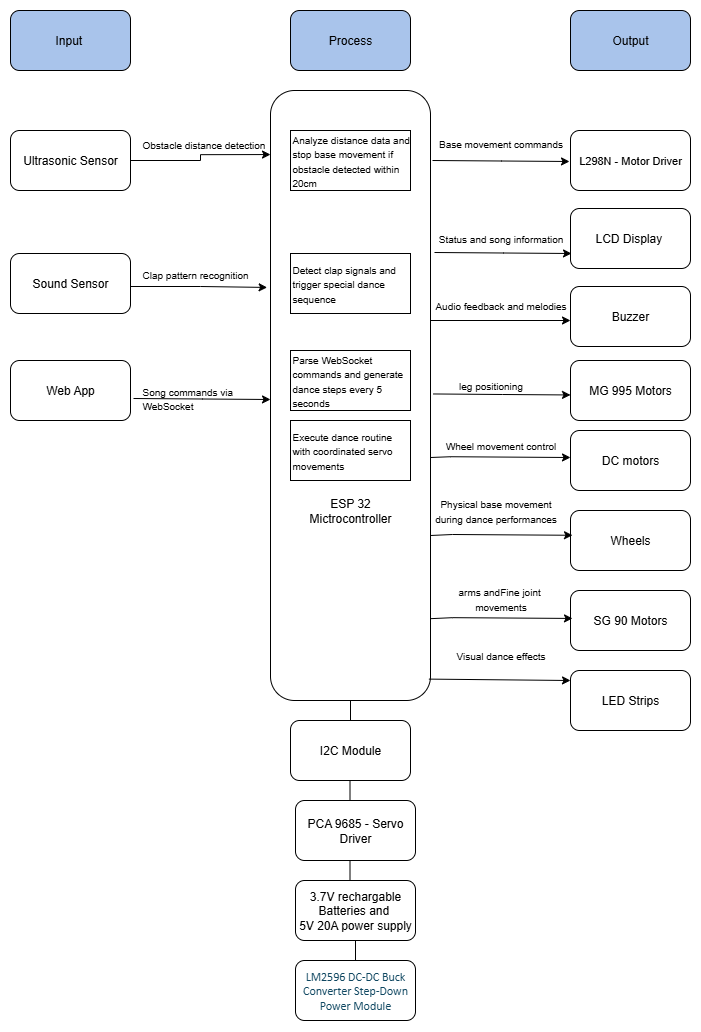

The diagram above was exported from draw.io. Its source (the exported page's mxGraphModel, read from the mxfile embedded in the PNG):
<mxGraphModel dx="2135" dy="878" grid="1" gridSize="10" guides="1" tooltips="1" connect="1" arrows="1" fold="1" page="1" pageScale="1" pageWidth="850" pageHeight="1100" math="0" shadow="0">
  <root>
    <mxCell id="0" />
    <mxCell id="1" parent="0" />
    <mxCell id="5FoRMqdMMEPbGu97NAYD-1" value="Input&amp;nbsp;" style="rounded=1;whiteSpace=wrap;html=1;fillColor=#A9C4EB;" parent="1" vertex="1">
      <mxGeometry x="80" y="40" width="120" height="60" as="geometry" />
    </mxCell>
    <mxCell id="5FoRMqdMMEPbGu97NAYD-2" value="Process" style="rounded=1;whiteSpace=wrap;html=1;fillColor=#A9C4EB;" parent="1" vertex="1">
      <mxGeometry x="360" y="40" width="120" height="60" as="geometry" />
    </mxCell>
    <mxCell id="5FoRMqdMMEPbGu97NAYD-3" value="Output" style="rounded=1;whiteSpace=wrap;html=1;fillColor=#A9C4EB;" parent="1" vertex="1">
      <mxGeometry x="640" y="40" width="120" height="60" as="geometry" />
    </mxCell>
    <mxCell id="5FoRMqdMMEPbGu97NAYD-4" value="&lt;div&gt;&lt;br&gt;&lt;/div&gt;&lt;div&gt;&lt;br&gt;&lt;/div&gt;&lt;div&gt;&lt;br&gt;&lt;/div&gt;&lt;div&gt;&lt;br&gt;&lt;/div&gt;&lt;div&gt;&lt;br&gt;&lt;/div&gt;&lt;div&gt;&lt;br&gt;&lt;/div&gt;&lt;div&gt;&lt;br&gt;&lt;/div&gt;&lt;div&gt;&lt;br&gt;&lt;/div&gt;&lt;div&gt;&lt;br&gt;&lt;/div&gt;&lt;div&gt;&lt;br&gt;&lt;/div&gt;&lt;div&gt;&lt;br&gt;&lt;/div&gt;&lt;div&gt;&lt;br&gt;&lt;/div&gt;&lt;div&gt;&lt;br&gt;&lt;/div&gt;&lt;div&gt;&lt;br&gt;&lt;/div&gt;&lt;div&gt;&lt;br&gt;&lt;/div&gt;&lt;div&gt;&lt;br&gt;&lt;/div&gt;ESP 32&lt;br&gt;Mictrocontroller" style="rounded=1;whiteSpace=wrap;html=1;" parent="1" vertex="1">
      <mxGeometry x="340" y="120" width="160" height="610" as="geometry" />
    </mxCell>
    <mxCell id="5FoRMqdMMEPbGu97NAYD-5" value="Ultrasonic Sensor" style="rounded=1;whiteSpace=wrap;html=1;" parent="1" vertex="1">
      <mxGeometry x="80" y="160" width="120" height="60" as="geometry" />
    </mxCell>
    <mxCell id="5FoRMqdMMEPbGu97NAYD-6" value="Sound Sensor" style="rounded=1;whiteSpace=wrap;html=1;" parent="1" vertex="1">
      <mxGeometry x="80" y="283" width="120" height="60" as="geometry" />
    </mxCell>
    <mxCell id="5FoRMqdMMEPbGu97NAYD-7" value="&lt;font style=&quot;font-size: 11px;&quot;&gt;L298N - Motor Driver&lt;/font&gt;" style="rounded=1;whiteSpace=wrap;html=1;" parent="1" vertex="1">
      <mxGeometry x="640" y="160" width="120" height="60" as="geometry" />
    </mxCell>
    <mxCell id="5FoRMqdMMEPbGu97NAYD-8" value="LCD Display&amp;nbsp;" style="rounded=1;whiteSpace=wrap;html=1;" parent="1" vertex="1">
      <mxGeometry x="640" y="238" width="120" height="60" as="geometry" />
    </mxCell>
    <mxCell id="5FoRMqdMMEPbGu97NAYD-10" value="Web App" style="rounded=1;whiteSpace=wrap;html=1;" parent="1" vertex="1">
      <mxGeometry x="80" y="390" width="120" height="60" as="geometry" />
    </mxCell>
    <mxCell id="5FoRMqdMMEPbGu97NAYD-11" value="PCA 9685 - Servo Driver" style="rounded=1;whiteSpace=wrap;html=1;" parent="1" vertex="1">
      <mxGeometry x="365" y="830" width="120" height="60" as="geometry" />
    </mxCell>
    <mxCell id="5FoRMqdMMEPbGu97NAYD-12" value="I2C Module" style="rounded=1;whiteSpace=wrap;html=1;" parent="1" vertex="1">
      <mxGeometry x="360" y="750" width="120" height="60" as="geometry" />
    </mxCell>
    <mxCell id="E_kH_B5sGg1W9U4nF782-1" value="Buzzer" style="rounded=1;whiteSpace=wrap;html=1;" parent="1" vertex="1">
      <mxGeometry x="640" y="316" width="120" height="60" as="geometry" />
    </mxCell>
    <mxCell id="E_kH_B5sGg1W9U4nF782-2" value="MG 995 Motors" style="rounded=1;whiteSpace=wrap;html=1;" parent="1" vertex="1">
      <mxGeometry x="640" y="390" width="120" height="60" as="geometry" />
    </mxCell>
    <mxCell id="E_kH_B5sGg1W9U4nF782-3" value="DC motors" style="rounded=1;whiteSpace=wrap;html=1;" parent="1" vertex="1">
      <mxGeometry x="640" y="460" width="120" height="60" as="geometry" />
    </mxCell>
    <mxCell id="E_kH_B5sGg1W9U4nF782-4" value="Wheels" style="rounded=1;whiteSpace=wrap;html=1;" parent="1" vertex="1">
      <mxGeometry x="640" y="540" width="120" height="60" as="geometry" />
    </mxCell>
    <mxCell id="E_kH_B5sGg1W9U4nF782-6" value="SG 90 Motors" style="rounded=1;whiteSpace=wrap;html=1;" parent="1" vertex="1">
      <mxGeometry x="640" y="620" width="120" height="60" as="geometry" />
    </mxCell>
    <mxCell id="E_kH_B5sGg1W9U4nF782-7" value="" style="endArrow=classic;html=1;rounded=0;entryX=0;entryY=0.5;entryDx=0;entryDy=0;" parent="1" edge="1">
      <mxGeometry width="50" height="50" relative="1" as="geometry">
        <mxPoint x="500" y="487" as="sourcePoint" />
        <mxPoint x="640" y="487" as="targetPoint" />
        <Array as="points">
          <mxPoint x="520" y="486.23" />
        </Array>
      </mxGeometry>
    </mxCell>
    <mxCell id="E_kH_B5sGg1W9U4nF782-9" style="edgeStyle=orthogonalEdgeStyle;rounded=0;orthogonalLoop=1;jettySize=auto;html=1;exitX=1;exitY=0.5;exitDx=0;exitDy=0;entryX=-0.021;entryY=0.407;entryDx=0;entryDy=0;entryPerimeter=0;" parent="1" edge="1">
      <mxGeometry relative="1" as="geometry">
        <mxPoint x="200" y="299" as="sourcePoint" />
        <mxPoint x="336.6400000000003" y="316.9399999999998" as="targetPoint" />
        <Array as="points">
          <mxPoint x="200" y="316" />
          <mxPoint x="270" y="316" />
        </Array>
      </mxGeometry>
    </mxCell>
    <mxCell id="E_kH_B5sGg1W9U4nF782-11" style="edgeStyle=orthogonalEdgeStyle;rounded=0;orthogonalLoop=1;jettySize=auto;html=1;exitX=1;exitY=0.5;exitDx=0;exitDy=0;entryX=-0.021;entryY=0.407;entryDx=0;entryDy=0;entryPerimeter=0;" parent="1" edge="1">
      <mxGeometry relative="1" as="geometry">
        <mxPoint x="203" y="428" as="sourcePoint" />
        <mxPoint x="340" y="429" as="targetPoint" />
      </mxGeometry>
    </mxCell>
    <mxCell id="E_kH_B5sGg1W9U4nF782-12" style="edgeStyle=orthogonalEdgeStyle;rounded=0;orthogonalLoop=1;jettySize=auto;html=1;exitX=1;exitY=0.5;exitDx=0;exitDy=0;entryX=-0.021;entryY=0.407;entryDx=0;entryDy=0;entryPerimeter=0;" parent="1" edge="1">
      <mxGeometry relative="1" as="geometry">
        <mxPoint x="502" y="190" as="sourcePoint" />
        <mxPoint x="639" y="191" as="targetPoint" />
      </mxGeometry>
    </mxCell>
    <mxCell id="E_kH_B5sGg1W9U4nF782-13" style="edgeStyle=orthogonalEdgeStyle;rounded=0;orthogonalLoop=1;jettySize=auto;html=1;exitX=1;exitY=0.5;exitDx=0;exitDy=0;entryX=-0.021;entryY=0.407;entryDx=0;entryDy=0;entryPerimeter=0;" parent="1" edge="1">
      <mxGeometry relative="1" as="geometry">
        <mxPoint x="504" y="282" as="sourcePoint" />
        <mxPoint x="641" y="283" as="targetPoint" />
      </mxGeometry>
    </mxCell>
    <mxCell id="E_kH_B5sGg1W9U4nF782-15" style="edgeStyle=orthogonalEdgeStyle;rounded=0;orthogonalLoop=1;jettySize=auto;html=1;exitX=1;exitY=0.5;exitDx=0;exitDy=0;entryX=-0.021;entryY=0.407;entryDx=0;entryDy=0;entryPerimeter=0;" parent="1" edge="1">
      <mxGeometry relative="1" as="geometry">
        <mxPoint x="503" y="423.46" as="sourcePoint" />
        <mxPoint x="640" y="424.46" as="targetPoint" />
      </mxGeometry>
    </mxCell>
    <mxCell id="E_kH_B5sGg1W9U4nF782-17" value="" style="endArrow=classic;html=1;rounded=0;entryX=0;entryY=0.5;entryDx=0;entryDy=0;" parent="1" edge="1">
      <mxGeometry width="50" height="50" relative="1" as="geometry">
        <mxPoint x="500" y="565" as="sourcePoint" />
        <mxPoint x="642" y="564.77" as="targetPoint" />
        <Array as="points">
          <mxPoint x="522" y="564" />
        </Array>
      </mxGeometry>
    </mxCell>
    <mxCell id="E_kH_B5sGg1W9U4nF782-18" value="" style="endArrow=classic;html=1;rounded=0;entryX=0;entryY=0.5;entryDx=0;entryDy=0;" parent="1" edge="1">
      <mxGeometry width="50" height="50" relative="1" as="geometry">
        <mxPoint x="500" y="648.17" as="sourcePoint" />
        <mxPoint x="642" y="647.9399999999999" as="targetPoint" />
        <Array as="points">
          <mxPoint x="522" y="647.17" />
        </Array>
      </mxGeometry>
    </mxCell>
    <mxCell id="E_kH_B5sGg1W9U4nF782-19" value="3.7V rechargable Batteries and&amp;nbsp;&lt;div&gt;5V 20A power supply&lt;/div&gt;" style="rounded=1;whiteSpace=wrap;html=1;" parent="1" vertex="1">
      <mxGeometry x="365" y="910" width="120" height="60" as="geometry" />
    </mxCell>
    <mxCell id="E_kH_B5sGg1W9U4nF782-20" value="" style="endArrow=classic;html=1;rounded=0;entryX=0;entryY=0.5;entryDx=0;entryDy=0;exitX=0.99;exitY=0.983;exitDx=0;exitDy=0;exitPerimeter=0;" parent="1" edge="1">
      <mxGeometry width="50" height="50" relative="1" as="geometry">
        <mxPoint x="498.4000000000001" y="708.6100000000001" as="sourcePoint" />
        <mxPoint x="640" y="710" as="targetPoint" />
        <Array as="points" />
      </mxGeometry>
    </mxCell>
    <mxCell id="E_kH_B5sGg1W9U4nF782-21" style="edgeStyle=orthogonalEdgeStyle;rounded=0;orthogonalLoop=1;jettySize=auto;html=1;exitX=0.5;exitY=1;exitDx=0;exitDy=0;" parent="1" source="E_kH_B5sGg1W9U4nF782-6" target="E_kH_B5sGg1W9U4nF782-6" edge="1">
      <mxGeometry relative="1" as="geometry" />
    </mxCell>
    <mxCell id="E_kH_B5sGg1W9U4nF782-22" value="LED Strips" style="rounded=1;whiteSpace=wrap;html=1;" parent="1" vertex="1">
      <mxGeometry x="640" y="700" width="120" height="60" as="geometry" />
    </mxCell>
    <mxCell id="E_kH_B5sGg1W9U4nF782-23" value="" style="endArrow=none;html=1;rounded=0;exitX=0.5;exitY=0;exitDx=0;exitDy=0;entryX=0.5;entryY=1;entryDx=0;entryDy=0;" parent="1" source="5FoRMqdMMEPbGu97NAYD-12" target="5FoRMqdMMEPbGu97NAYD-4" edge="1">
      <mxGeometry width="50" height="50" relative="1" as="geometry">
        <mxPoint x="430" y="805" as="sourcePoint" />
        <mxPoint x="430" y="755" as="targetPoint" />
      </mxGeometry>
    </mxCell>
    <mxCell id="E_kH_B5sGg1W9U4nF782-25" value="" style="endArrow=none;html=1;rounded=0;exitX=0.5;exitY=0;exitDx=0;exitDy=0;entryX=0.5;entryY=1;entryDx=0;entryDy=0;" parent="1" edge="1">
      <mxGeometry width="50" height="50" relative="1" as="geometry">
        <mxPoint x="419.5" y="830" as="sourcePoint" />
        <mxPoint x="419.5" y="810" as="targetPoint" />
      </mxGeometry>
    </mxCell>
    <mxCell id="E_kH_B5sGg1W9U4nF782-26" value="" style="endArrow=none;html=1;rounded=0;exitX=0.5;exitY=0;exitDx=0;exitDy=0;entryX=0.5;entryY=1;entryDx=0;entryDy=0;" parent="1" edge="1">
      <mxGeometry width="50" height="50" relative="1" as="geometry">
        <mxPoint x="419.5" y="910" as="sourcePoint" />
        <mxPoint x="419.5" y="890" as="targetPoint" />
      </mxGeometry>
    </mxCell>
    <mxCell id="E_kH_B5sGg1W9U4nF782-32" value="&lt;font style=&quot;font-size: 10px;&quot;&gt;Obstacle distance detection&lt;/font&gt;" style="text;whiteSpace=wrap;html=1;" parent="1" vertex="1">
      <mxGeometry x="210" y="160" width="130" height="20" as="geometry" />
    </mxCell>
    <mxCell id="E_kH_B5sGg1W9U4nF782-33" value="&lt;font style=&quot;font-size: 10px;&quot;&gt;&amp;nbsp; &amp;nbsp; &amp;nbsp; &amp;nbsp;&lt;/font&gt;&lt;div&gt;&lt;font style=&quot;font-size: 10px;&quot;&gt;Clap pattern recognition&lt;/font&gt;&lt;/div&gt;" style="text;whiteSpace=wrap;html=1;" parent="1" vertex="1">
      <mxGeometry x="210" y="276" width="160" height="40" as="geometry" />
    </mxCell>
    <mxCell id="E_kH_B5sGg1W9U4nF782-34" value="&lt;font style=&quot;font-size: 10px;&quot;&gt;Song commands via WebSocket&lt;/font&gt;" style="text;whiteSpace=wrap;html=1;" parent="1" vertex="1">
      <mxGeometry x="210" y="406.5" width="140" height="27" as="geometry" />
    </mxCell>
    <mxCell id="E_kH_B5sGg1W9U4nF782-35" value="&lt;font style=&quot;font-size: 10px;&quot;&gt;Analyze distance data and stop base movement if obstacle detected within 20cm&lt;/font&gt;" style="rounded=0;whiteSpace=wrap;html=1;align=left;" parent="1" vertex="1">
      <mxGeometry x="360" y="160" width="120" height="60" as="geometry" />
    </mxCell>
    <mxCell id="E_kH_B5sGg1W9U4nF782-37" style="edgeStyle=orthogonalEdgeStyle;rounded=0;orthogonalLoop=1;jettySize=auto;html=1;exitX=1;exitY=0.5;exitDx=0;exitDy=0;entryX=0;entryY=0.105;entryDx=0;entryDy=0;entryPerimeter=0;" parent="1" source="5FoRMqdMMEPbGu97NAYD-5" target="5FoRMqdMMEPbGu97NAYD-4" edge="1">
      <mxGeometry relative="1" as="geometry" />
    </mxCell>
    <mxCell id="E_kH_B5sGg1W9U4nF782-38" value="&lt;font style=&quot;font-size: 10px;&quot;&gt;Detect clap signals and trigger special dance sequence&lt;/font&gt;" style="rounded=0;whiteSpace=wrap;html=1;align=left;" parent="1" vertex="1">
      <mxGeometry x="360" y="283" width="120" height="60" as="geometry" />
    </mxCell>
    <mxCell id="E_kH_B5sGg1W9U4nF782-39" value="&lt;font style=&quot;font-size: 10px;&quot;&gt;Parse WebSocket commands and generate dance steps every 5 seconds&lt;/font&gt;" style="rounded=0;whiteSpace=wrap;html=1;align=left;" parent="1" vertex="1">
      <mxGeometry x="360" y="380" width="120" height="60" as="geometry" />
    </mxCell>
    <mxCell id="E_kH_B5sGg1W9U4nF782-40" value="&lt;font style=&quot;font-size: 10px;&quot;&gt;Execute dance routine with coordinated servo movements&lt;/font&gt;" style="rounded=0;whiteSpace=wrap;html=1;align=left;" parent="1" vertex="1">
      <mxGeometry x="360" y="450" width="120" height="60" as="geometry" />
    </mxCell>
    <mxCell id="E_kH_B5sGg1W9U4nF782-41" value="&lt;font style=&quot;font-size: 10px;&quot;&gt;Base movement commands&lt;/font&gt;" style="text;html=1;align=center;verticalAlign=middle;resizable=0;points=[];autosize=1;strokeColor=none;fillColor=none;" parent="1" vertex="1">
      <mxGeometry x="495" y="158" width="150" height="30" as="geometry" />
    </mxCell>
    <mxCell id="E_kH_B5sGg1W9U4nF782-42" value="&lt;font style=&quot;font-size: 10px;&quot;&gt;Status and song information&lt;/font&gt;" style="text;html=1;align=center;verticalAlign=middle;resizable=0;points=[];autosize=1;strokeColor=none;fillColor=none;" parent="1" vertex="1">
      <mxGeometry x="495" y="253" width="150" height="30" as="geometry" />
    </mxCell>
    <mxCell id="E_kH_B5sGg1W9U4nF782-43" value="&lt;font style=&quot;font-size: 10px;&quot;&gt;Audio feedback and melodies&lt;/font&gt;" style="text;html=1;align=center;verticalAlign=middle;resizable=0;points=[];autosize=1;strokeColor=none;fillColor=none;" parent="1" vertex="1">
      <mxGeometry x="495" y="320" width="150" height="30" as="geometry" />
    </mxCell>
    <mxCell id="E_kH_B5sGg1W9U4nF782-44" value="&lt;font style=&quot;font-size: 10px;&quot;&gt;leg positioning&lt;/font&gt;" style="text;html=1;align=center;verticalAlign=middle;resizable=0;points=[];autosize=1;strokeColor=none;fillColor=none;" parent="1" vertex="1">
      <mxGeometry x="515" y="400" width="90" height="30" as="geometry" />
    </mxCell>
    <mxCell id="E_kH_B5sGg1W9U4nF782-45" value="&lt;font style=&quot;font-size: 10px;&quot;&gt;Wheel movement control&lt;/font&gt;" style="text;html=1;align=center;verticalAlign=middle;resizable=0;points=[];autosize=1;strokeColor=none;fillColor=none;" parent="1" vertex="1">
      <mxGeometry x="505" y="460" width="130" height="30" as="geometry" />
    </mxCell>
    <mxCell id="E_kH_B5sGg1W9U4nF782-46" value="&lt;font style=&quot;font-size: 10px;&quot;&gt;Physical base movement&lt;/font&gt;&lt;div&gt;&lt;font style=&quot;font-size: 10px;&quot;&gt;during dance performances&lt;/font&gt;&lt;/div&gt;" style="text;html=1;align=center;verticalAlign=middle;resizable=0;points=[];autosize=1;strokeColor=none;fillColor=none;" parent="1" vertex="1">
      <mxGeometry x="490" y="520" width="150" height="40" as="geometry" />
    </mxCell>
    <mxCell id="E_kH_B5sGg1W9U4nF782-47" value="&lt;font style=&quot;font-size: 10px;&quot;&gt;arms andFine joint&amp;nbsp;&lt;/font&gt;&lt;div&gt;&lt;font style=&quot;font-size: 10px;&quot;&gt;movements&lt;/font&gt;&lt;/div&gt;" style="text;html=1;align=center;verticalAlign=middle;resizable=0;points=[];autosize=1;strokeColor=none;fillColor=none;" parent="1" vertex="1">
      <mxGeometry x="515" y="608" width="110" height="40" as="geometry" />
    </mxCell>
    <mxCell id="E_kH_B5sGg1W9U4nF782-48" value="&lt;font style=&quot;font-size: 10px;&quot;&gt;Visual dance effects&lt;/font&gt;" style="text;html=1;align=center;verticalAlign=middle;resizable=0;points=[];autosize=1;strokeColor=none;fillColor=none;" parent="1" vertex="1">
      <mxGeometry x="515" y="670" width="110" height="30" as="geometry" />
    </mxCell>
    <mxCell id="ulU1Lci9sT4eJ9ApHzEc-4" value="" style="edgeStyle=none;orthogonalLoop=1;jettySize=auto;html=1;rounded=0;entryX=0;entryY=0.75;entryDx=0;entryDy=0;" edge="1" parent="1">
      <mxGeometry width="100" relative="1" as="geometry">
        <mxPoint x="500" y="350" as="sourcePoint" />
        <mxPoint x="640" y="350" as="targetPoint" />
        <Array as="points" />
      </mxGeometry>
    </mxCell>
    <mxCell id="ulU1Lci9sT4eJ9ApHzEc-5" value="" style="endArrow=none;html=1;rounded=0;entryX=0.5;entryY=1;entryDx=0;entryDy=0;exitX=0.5;exitY=1;exitDx=0;exitDy=0;" edge="1" parent="1" source="E_kH_B5sGg1W9U4nF782-19" target="ulU1Lci9sT4eJ9ApHzEc-6">
      <mxGeometry width="50" height="50" relative="1" as="geometry">
        <mxPoint x="420" y="980" as="sourcePoint" />
        <mxPoint x="420" y="969" as="targetPoint" />
      </mxGeometry>
    </mxCell>
    <mxCell id="ulU1Lci9sT4eJ9ApHzEc-6" value="&lt;span style=&quot;line-height: 112%; font-family: Calibri, sans-serif; color: rgb(15, 71, 97);&quot;&gt;&lt;font style=&quot;font-size: 12px;&quot;&gt;LM2596 DC-DC Buck&lt;br&gt;Converter Step-Down Power Module&lt;/font&gt;&lt;/span&gt;" style="rounded=1;whiteSpace=wrap;html=1;" vertex="1" parent="1">
      <mxGeometry x="365" y="990" width="120" height="60" as="geometry" />
    </mxCell>
  </root>
</mxGraphModel>